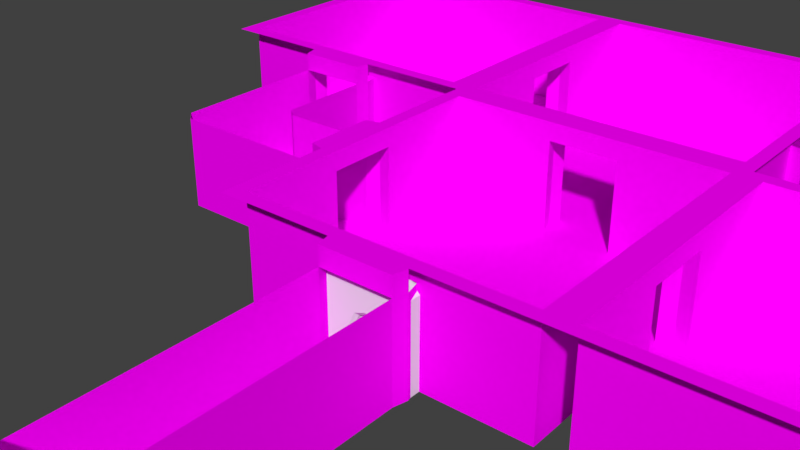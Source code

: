 # Source: room4.blend  (saved by Blender 2.79.0; exported with 4.5.12 LTS)
import bpy
from mathutils import Matrix  # noqa: F401  (used for matrix-valued properties, if any)

bpy.ops.wm.read_factory_settings(use_empty=True)
scene = bpy.context.scene
scene.name = 'Scene'

# ---- collections
col_collection_1 = bpy.data.collections.new('Collection 1'); scene.collection.children.link(col_collection_1)

# ---- images (referenced by path relative to the original .blend; pixels are not part of the script)
import os
ASSET_DIR = os.environ.get("B2B_ASSET_DIR", "")  # directory of the original .blend (textures are referenced by path, not embedded)
HERE = os.path.dirname(os.path.abspath(__file__))  # packed textures are extracted next to this script under _unpacked/

def load_image(name, relpath, width, height, colorspace="sRGB"):
    """Load a texture the original file referenced (path relative to the .blend, or extracted next to this script)."""
    p = next((c for c in (os.path.join(HERE, relpath), os.path.join(ASSET_DIR, relpath)) if relpath and os.path.exists(c)), "")
    if p:
        img = bpy.data.images.load(p, check_existing=True)
        img.name = name
    else:  # same state as the original file: an image datablock whose file is absent (Cycles renders it pink)
        img = bpy.data.images.new(name, width, height)
        img.source = "FILE"
        img.filepath = "//" + (relpath or name)
    img.colorspace_settings.name = colorspace
    return img
img_room = load_image('room', 'room.png', 1024, 1024, 'sRGB')
img_hall_001 = load_image('hall.001', 'hall.png', 1024, 1024, 'sRGB')

# ---- materials (node trees are filled in below, after node groups)
mat_material = bpy.data.materials.new('Material')
mat_material.alpha_threshold = 0.0
mat_material.roughness = 0.5
mat_material_001 = bpy.data.materials.new('Material.001')
mat_material_001.alpha_threshold = 0.0
mat_material_001.roughness = 0.5

# ---- material node trees
mat_material.use_nodes = True; mat_material.node_tree.nodes.clear()
_N = mat_material.node_tree.nodes; _L = mat_material.node_tree.links
n0 = _N.new('ShaderNodeOutputMaterial'); n0.name = 'Material Output'; n0.location = (300, 300)
n1 = _N.new('ShaderNodeBsdfDiffuse'); n1.name = 'Diffuse BSDF'; n1.location = (10, 300)
n2 = _N.new('ShaderNodeTexImage'); n2.name = 'Image Texture'; n2.location = (-180, 300)
n2.width = 140
n2.image = img_room
_L.new(n1.outputs[0], n0.inputs[0])
_L.new(n2.outputs[0], n1.inputs[0])
n0.is_active_output = True
mat_material_001.use_nodes = True; mat_material_001.node_tree.nodes.clear()
_N = mat_material_001.node_tree.nodes; _L = mat_material_001.node_tree.links
n0 = _N.new('ShaderNodeOutputMaterial'); n0.name = 'Material Output'; n0.location = (300, 300)
n1 = _N.new('ShaderNodeBsdfDiffuse'); n1.name = 'Diffuse BSDF'; n1.location = (10, 300)
n2 = _N.new('ShaderNodeTexImage'); n2.name = 'Image Texture'; n2.location = (-180, 300)
n2.width = 140
n2.image = img_hall_001
_L.new(n1.outputs[0], n0.inputs[0])
_L.new(n2.outputs[0], n1.inputs[0])
n0.is_active_output = True

# ---- world
world_world = bpy.data.worlds.new('World'); scene.world = world_world
world_world.color = (0.05088, 0.05088, 0.05088)
world_world.use_sun_shadow = False
world_world.sun_shadow_jitter_overblur = 0.0
world_world.cycles.sampling_method = 'MANUAL'

# ---- meshes
me_cube_011 = bpy.data.meshes.new('Cube.011')
me_cube_011.from_pydata([(-5.0, -5.0, -1.0), (-5.0, -5.0, 3.0), (-5.0, 5.0, -1.0), (-5.0, 5.0, 3.0), (5.0, -5.0, -1.0), (5.0, -5.0, 3.0), (5.0, 5.0, -1.0), (5.0, 5.0, 3.0), (-5.0, -1.25, 3.0), (5.0, -1.25, -1.0), (-5.0, -1.25, -1.0), (5.0, -1.25, 3.0), (-5.0, 1.25, -1.0), (5.0, 1.25, 3.0), (-5.0, 1.25, 3.0), (5.0, 1.25, -1.0), (-1.25, 5.0, 2.327), (-1.25, -5.0, 2.327), (1.25, -5.0, 2.327), (1.25, 5.0, 2.327), (5.0, 1.25, 2.327), (-5.0, 1.25, 2.327), (-5.0, -1.25, 2.327), (5.0, -1.25, 2.327), (1.25, 5.0, -1.0), (1.25, -5.0, 3.0), (1.25, 5.0, 3.0), (1.25, -5.0, -1.0), (5.0, -5.0, 2.327), (5.0, 5.0, 2.327), (1.25, -1.25, -1.0), (1.25, 1.25, -1.0), (-1.25, 5.0, 3.0), (-1.25, -5.0, -1.0), (-5.0, 5.0, 2.327), (-5.0, -5.0, 2.327), (-1.25, -1.25, -1.0), (-1.25, 1.25, -1.0), (-1.25, 5.0, -1.0), (-1.25, -5.0, 3.0), (-5.5, -5.5, 3.0), (-5.5, 5.5, 3.0), (5.5, -5.5, 3.0), (5.5, 5.5, 3.0), (-5.5, -1.375, 3.0), (5.5, -1.375, 3.0), (5.5, 1.375, 3.0), (-5.5, 1.375, 3.0), (-1.375, 5.5, 2.327), (1.375, 5.5, 2.327), (1.375, 5.5, -1.0), (1.375, -5.5, 3.0), (1.375, 5.5, 3.0), (-1.375, 5.5, 3.0), (-1.375, 5.5, -1.0), (-1.375, -5.5, 3.0)], [], [(9, 4, 28, 23), (19, 29, 7, 26), (22, 21, 14, 8), (35, 22, 8, 1), (16, 19, 26, 32), (37, 31, 24, 38), (21, 34, 3, 14), (23, 28, 5, 11), (30, 27, 4, 9), (28, 18, 25, 5), (29, 20, 13, 7), (24, 6, 29, 19), (20, 23, 11, 13), (31, 30, 9, 15), (0, 10, 22, 35), (12, 10, 36, 37), (4, 27, 18, 28), (12, 2, 34, 21), (6, 15, 20, 29), (24, 31, 15, 6), (33, 0, 35, 17), (2, 38, 16, 34), (18, 17, 39, 25), (37, 36, 30, 31), (2, 12, 37, 38), (34, 16, 32, 3), (0, 33, 36, 10), (17, 35, 1, 39), (33, 27, 30, 36), (8, 14, 47, 44), (11, 5, 42, 45), (23, 20, 15, 9), (3, 32, 53, 41), (5, 25, 51, 42), (32, 26, 52, 53), (39, 1, 40, 55), (1, 8, 44, 40), (21, 22, 10, 12), (16, 38, 54, 48), (38, 24, 50, 54), (18, 27, 33, 17), (25, 39, 55, 51), (13, 11, 45, 46), (24, 19, 49, 50), (14, 3, 41, 47), (26, 7, 43, 52), (7, 13, 46, 43)])
_uv = me_cube_011.uv_layers.new(name='UVMap')
_uv.uv.foreach_set('vector', [0.5969, 0.3758, 0.5969, 0.0008825, 0.9296, 0.0008825, 0.9296, 0.3758, 0.9296, 0.6258, 0.9296, 1.001, 0.9968, 1.001, 0.9968, 0.6258, 0.9296, 0.3758, 0.9296, 0.6258, 0.9968, 0.6258, 0.9968, 0.3758, 0.9296, 0.0008825, 0.9296, 0.3758, 0.9968, 0.3758, 0.9968, 0.0008825, 0.9296, 0.3758, 0.9296, 0.6258, 0.9968, 0.6258, 0.9968, 0.3758, 0.1932, 0.8068, 0.3068, 0.8068, 0.3068, 0.9771, 0.1932, 0.9771, 0.9296, 0.6258, 0.9296, 1.001, 0.9968, 1.001, 0.9968, 0.6258, 0.9296, 0.3758, 0.9296, 0.0008825, 0.9968, 0.0008825, 0.9968, 0.3758, 0.3068, 0.6932, 0.3068, 0.5229, 0.4771, 0.5229, 0.4771, 0.6932, 0.9296, 1.001, 0.9296, 0.6258, 0.9968, 0.6258, 0.9968, 1.001, 0.9296, 1.001, 0.9296, 0.6258, 0.9968, 0.6258, 0.9968, 1.001, 0.5969, 0.6258, 0.5969, 1.001, 0.9296, 1.001, 0.9296, 0.6258, 0.9296, 0.6258, 0.9296, 0.3758, 0.9968, 0.3758, 0.9968, 0.6258, 0.3068, 0.8068, 0.3068, 0.6932, 0.4771, 0.6932, 0.4771, 0.8068, 0.5969, 0.0008825, 0.5969, 0.3758, 0.9296, 0.3758, 0.9296, 0.0008825, 0.02292, 0.8068, 0.02292, 0.6932, 0.1932, 0.6932, 0.1932, 0.8068, 0.5969, 1.001, 0.5969, 0.6258, 0.9296, 0.6258, 0.9296, 1.001, 0.5969, 0.6258, 0.5969, 1.001, 0.9296, 1.001, 0.9296, 0.6258, 0.5969, 1.001, 0.5969, 0.6258, 0.9296, 0.6258, 0.9296, 1.001, 0.3068, 0.9771, 0.3068, 0.8068, 0.4771, 0.8068, 0.4771, 0.9771, 0.5969, 0.3758, 0.5969, 0.0008825, 0.9296, 0.0008825, 0.9296, 0.3758, 0.5969, 0.0008826, 0.5969, 0.3758, 0.9296, 0.3758, 0.9296, 0.0008825, 0.9296, 0.6258, 0.9296, 0.3758, 0.9968, 0.3758, 0.9968, 0.6258, 0.1932, 0.8068, 0.1932, 0.6932, 0.3068, 0.6932, 0.3068, 0.8068, 0.02292, 0.9771, 0.02292, 0.8068, 0.1932, 0.8068, 0.1932, 0.9771, 0.9296, 0.0008825, 0.9296, 0.3758, 0.9968, 0.3758, 0.9968, 0.0008825, 0.02292, 0.5229, 0.1932, 0.5229, 0.1932, 0.6932, 0.02292, 0.6932, 0.9296, 0.3758, 0.9296, 0.0008825, 0.9968, 0.0008825, 0.9968, 0.3758, 0.1932, 0.5229, 0.3068, 0.5229, 0.3068, 0.6932, 0.1932, 0.6932, 0.02292, 0.1932, 0.02292, 0.3068, 0.0002148, 0.3124, 0.0002149, 0.1876, 0.4771, 0.1932, 0.4771, 0.02292, 0.4998, 0.0002148, 0.4998, 0.1876, 0.9296, 0.3758, 0.9296, 0.6258, 0.5969, 0.6258, 0.5969, 0.3758, 0.02292, 0.4771, 0.1932, 0.4771, 0.1876, 0.4998, 0.0002149, 0.4998, 0.4771, 0.02292, 0.3068, 0.02292, 0.3124, 0.0002148, 0.4998, 0.0002148, 0.1932, 0.4771, 0.3068, 0.4771, 0.3124, 0.4998, 0.1876, 0.4998, 0.1932, 0.02292, 0.02292, 0.02292, 0.0002149, 0.0002148, 0.1876, 0.0002148, 0.02292, 0.02292, 0.02292, 0.1932, 0.0002149, 0.1876, 0.0002149, 0.0002148, 0.9296, 0.6258, 0.9296, 0.3758, 0.5969, 0.3758, 0.5969, 0.6258, 0.9296, 0.3758, 0.5969, 0.3758, 0.5969, 0.4274, 0.9296, 0.4274, 0.1932, 0.9771, 0.3068, 0.9771, 0.3124, 0.9998, 0.1876, 0.9998, 0.9296, 0.6258, 0.5969, 0.6258, 0.5969, 0.3758, 0.9296, 0.3758, 0.3068, 0.02292, 0.1932, 0.02292, 0.1876, 0.0002148, 0.3124, 0.0002148, 0.4771, 0.3068, 0.4771, 0.1932, 0.4998, 0.1876, 0.4998, 0.3124, 0.5969, 0.6258, 0.9296, 0.6258, 0.9296, 0.5743, 0.5969, 0.5743, 0.02292, 0.3068, 0.02292, 0.4771, 0.0002149, 0.4998, 0.0002148, 0.3124, 0.3068, 0.4771, 0.4771, 0.4771, 0.4998, 0.4998, 0.3124, 0.4998, 0.4771, 0.4771, 0.4771, 0.3068, 0.4998, 0.3124, 0.4998, 0.4998])
me_cube_011.materials.append(mat_material)
me_cube_011.use_remesh_preserve_volume = False
me_cube_011.use_remesh_preserve_attributes = False
me_cube_011.use_mirror_vertex_groups = False
me_cube_011.update()
me_cube_010 = bpy.data.meshes.new('Cube.010')
me_cube_010.from_pydata([(-5.0, -5.0, -1.0), (-5.0, -5.0, 3.0), (-5.0, 5.0, -1.0), (-5.0, 5.0, 3.0), (5.0, -5.0, -1.0), (5.0, -5.0, 3.0), (5.0, 5.0, -1.0), (5.0, 5.0, 3.0), (-5.0, -1.25, 3.0), (5.0, -1.25, -1.0), (-5.0, -1.25, -1.0), (5.0, -1.25, 3.0), (-5.0, 1.25, -1.0), (5.0, 1.25, 3.0), (-5.0, 1.25, 3.0), (5.0, 1.25, -1.0), (-1.25, 5.0, 2.327), (-1.25, -5.0, 2.327), (1.25, -5.0, 2.327), (1.25, 5.0, 2.327), (5.0, 1.25, 2.327), (-5.0, 1.25, 2.327), (-5.0, -1.25, 2.327), (5.0, -1.25, 2.327), (1.25, 5.0, -1.0), (1.25, -5.0, 3.0), (1.25, 5.0, 3.0), (1.25, -5.0, -1.0), (5.0, -5.0, 2.327), (5.0, 5.0, 2.327), (1.25, -1.25, -1.0), (1.25, 1.25, -1.0), (-1.25, 5.0, 3.0), (-1.25, -5.0, -1.0), (-5.0, 5.0, 2.327), (-5.0, -5.0, 2.327), (-1.25, -1.25, -1.0), (-1.25, 1.25, -1.0), (-1.25, 5.0, -1.0), (-1.25, -5.0, 3.0), (-5.5, -5.5, 3.0), (-5.5, 5.5, 3.0), (5.5, -5.5, 3.0), (5.5, 5.5, 3.0), (-5.5, -1.375, 3.0), (5.5, -1.375, -1.0), (5.5, -1.375, 3.0), (5.5, 1.375, 3.0), (-5.5, 1.375, 3.0), (5.5, 1.375, -1.0), (-1.375, -5.5, 2.327), (1.375, -5.5, 2.327), (5.5, 1.375, 2.327), (5.5, -1.375, 2.327), (1.375, -5.5, 3.0), (1.375, 5.5, 3.0), (1.375, -5.5, -1.0), (-1.375, 5.5, 3.0), (-1.375, -5.5, -1.0), (-1.375, -5.5, 3.0)], [], [(9, 4, 28, 23), (19, 29, 7, 26), (22, 21, 14, 8), (35, 22, 8, 1), (16, 19, 26, 32), (37, 31, 24, 38), (21, 34, 3, 14), (23, 28, 5, 11), (30, 27, 4, 9), (28, 18, 25, 5), (29, 20, 13, 7), (24, 6, 29, 19), (20, 23, 11, 13), (31, 30, 9, 15), (0, 10, 22, 35), (12, 10, 36, 37), (4, 27, 18, 28), (12, 2, 34, 21), (6, 15, 20, 29), (24, 31, 15, 6), (33, 0, 35, 17), (2, 38, 16, 34), (18, 17, 39, 25), (37, 36, 30, 31), (2, 12, 37, 38), (34, 16, 32, 3), (0, 33, 36, 10), (17, 35, 1, 39), (33, 27, 30, 36), (8, 14, 48, 44), (15, 9, 45, 49), (11, 5, 42, 46), (3, 32, 57, 41), (5, 25, 54, 42), (32, 26, 55, 57), (27, 33, 58, 56), (39, 1, 40, 59), (1, 8, 44, 40), (16, 38, 24, 19), (33, 17, 50, 58), (21, 22, 10, 12), (9, 23, 53, 45), (18, 27, 56, 51), (25, 39, 59, 54), (13, 11, 46, 47), (14, 3, 41, 48), (20, 15, 49, 52), (26, 7, 43, 55), (7, 13, 47, 43)])
_uv = me_cube_010.uv_layers.new(name='UVMap')
_uv.uv.foreach_set('vector', [0.5969, 0.3758, 0.5969, 0.0008825, 0.9296, 0.0008826, 0.9296, 0.3758, 0.9296, 0.622, 0.9297, 0.9969, 0.997, 0.9969, 0.9969, 0.622, 0.9294, 0.3721, 0.9294, 0.622, 0.9967, 0.622, 0.9967, 0.3721, 0.9294, -0.002879, 0.9294, 0.3721, 0.9967, 0.3721, 0.9967, -0.002879, 0.9295, 0.372, 0.9296, 0.622, 0.9969, 0.622, 0.9968, 0.372, 0.1932, 0.8068, 0.3068, 0.8068, 0.3068, 0.9771, 0.1932, 0.9771, 0.9294, 0.622, 0.9294, 0.997, 0.9967, 0.997, 0.9967, 0.622, 0.9296, 0.3758, 0.9296, 0.0008826, 0.9968, 0.0008826, 0.9968, 0.3758, 0.3068, 0.6932, 0.3068, 0.5229, 0.4771, 0.5229, 0.4771, 0.6932, 0.9296, 1.001, 0.9296, 0.6258, 0.9968, 0.6258, 0.9968, 1.001, 0.9296, 1.001, 0.9296, 0.6258, 0.9968, 0.6258, 0.9968, 1.001, 0.597, 0.6221, 0.5971, 0.997, 0.9297, 0.9969, 0.9296, 0.622, 0.9296, 0.6258, 0.9296, 0.3758, 0.9968, 0.3758, 0.9968, 0.6258, 0.3068, 0.8068, 0.3068, 0.6932, 0.4771, 0.6932, 0.4771, 0.8068, 0.5968, -0.002879, 0.5968, 0.3721, 0.9294, 0.3721, 0.9294, -0.002879, 0.02292, 0.8068, 0.02292, 0.6932, 0.1932, 0.6932, 0.1932, 0.8068, 0.5969, 1.001, 0.5969, 0.6258, 0.9296, 0.6258, 0.9296, 1.001, 0.5968, 0.622, 0.5968, 0.997, 0.9294, 0.997, 0.9294, 0.622, 0.5969, 1.001, 0.5969, 0.6258, 0.9296, 0.6258, 0.9296, 1.001, 0.3068, 0.9771, 0.3068, 0.8068, 0.4771, 0.8068, 0.4771, 0.9771, 0.5969, 0.3758, 0.5969, 0.0008825, 0.9296, 0.0008826, 0.9296, 0.3758, 0.5968, -0.002741, 0.5969, 0.3722, 0.9295, 0.372, 0.9294, -0.002856, 0.9296, 0.6258, 0.9296, 0.3758, 0.9968, 0.3758, 0.9968, 0.6258, 0.1932, 0.8068, 0.1932, 0.6932, 0.3068, 0.6932, 0.3068, 0.8068, 0.02292, 0.9771, 0.02292, 0.8068, 0.1932, 0.8068, 0.1932, 0.9771, 0.9294, -0.002856, 0.9295, 0.372, 0.9968, 0.372, 0.9966, -0.002879, 0.02292, 0.5229, 0.1932, 0.5229, 0.1932, 0.6932, 0.02292, 0.6932, 0.9296, 0.3758, 0.9296, 0.0008826, 0.9968, 0.0008826, 0.9968, 0.3758, 0.1932, 0.5229, 0.3068, 0.5229, 0.3068, 0.6932, 0.1932, 0.6932, 0.02292, 0.1932, 0.02292, 0.3068, 0.0002148, 0.3124, 0.0002149, 0.1876, 0.4771, 0.8068, 0.4771, 0.6932, 0.4998, 0.6876, 0.4998, 0.8124, 0.4771, 0.1932, 0.4771, 0.02292, 0.4998, 0.0002148, 0.4998, 0.1876, 0.02292, 0.4771, 0.1932, 0.4771, 0.1876, 0.4998, 0.0002149, 0.4998, 0.4771, 0.02292, 0.3068, 0.02292, 0.3124, 0.0002148, 0.4998, 0.0002148, 0.1932, 0.4771, 0.3068, 0.4771, 0.3124, 0.4998, 0.1876, 0.4998, 0.3068, 0.5229, 0.1932, 0.5229, 0.1876, 0.5002, 0.3124, 0.5002, 0.1932, 0.02292, 0.02292, 0.02292, 0.0002149, 0.0002148, 0.1876, 0.0002148, 0.02292, 0.02292, 0.02292, 0.1932, 0.0002149, 0.1876, 0.0002149, 0.0002148, 0.9295, 0.372, 0.5969, 0.3722, 0.597, 0.6221, 0.9296, 0.622, 0.5969, 0.3758, 0.9296, 0.3758, 0.9296, 0.4274, 0.5969, 0.4274, 0.9294, 0.622, 0.9294, 0.3721, 0.5968, 0.3721, 0.5968, 0.622, 0.5969, 0.3758, 0.9296, 0.3758, 0.9296, 0.4274, 0.5969, 0.4274, 0.9296, 0.6258, 0.5969, 0.6258, 0.5969, 0.5743, 0.9296, 0.5743, 0.3068, 0.02292, 0.1932, 0.02292, 0.1876, 0.0002148, 0.3124, 0.0002148, 0.4771, 0.3068, 0.4771, 0.1932, 0.4998, 0.1876, 0.4998, 0.3124, 0.02292, 0.3068, 0.02292, 0.4771, 0.0002149, 0.4998, 0.0002148, 0.3124, 0.9296, 0.6258, 0.5969, 0.6258, 0.5969, 0.5743, 0.9296, 0.5743, 0.3068, 0.4771, 0.4771, 0.4771, 0.4998, 0.4998, 0.3124, 0.4998, 0.4771, 0.4771, 0.4771, 0.3068, 0.4998, 0.3124, 0.4998, 0.4998])
me_cube_010.materials.append(mat_material)
me_cube_010.use_remesh_preserve_volume = False
me_cube_010.use_remesh_preserve_attributes = False
me_cube_010.use_mirror_vertex_groups = False
me_cube_010.update()
me_cube_009 = bpy.data.meshes.new('Cube.009')
me_cube_009.from_pydata([(-5.0, -5.0, -1.0), (-5.0, -5.0, 3.0), (-5.0, 5.0, -1.0), (-5.0, 5.0, 3.0), (5.0, -5.0, -1.0), (5.0, -5.0, 3.0), (5.0, 5.0, -1.0), (5.0, 5.0, 3.0), (-5.0, -1.25, 3.0), (5.0, -1.25, -1.0), (-5.0, -1.25, -1.0), (5.0, -1.25, 3.0), (-5.0, 1.25, -1.0), (5.0, 1.25, 3.0), (-5.0, 1.25, 3.0), (5.0, 1.25, -1.0), (-1.25, 5.0, 2.327), (-1.25, -5.0, 2.327), (1.25, -5.0, 2.327), (1.25, 5.0, 2.327), (5.0, 1.25, 2.327), (-5.0, 1.25, 2.327), (-5.0, -1.25, 2.327), (5.0, -1.25, 2.327), (1.25, 5.0, -1.0), (1.25, -5.0, 3.0), (1.25, 5.0, 3.0), (1.25, -5.0, -1.0), (5.0, -5.0, 2.327), (5.0, 5.0, 2.327), (1.25, -1.25, -1.0), (1.25, 1.25, -1.0), (-1.25, 5.0, 3.0), (-1.25, -5.0, -1.0), (-5.0, 5.0, 2.327), (-5.0, -5.0, 2.327), (-1.25, -1.25, -1.0), (-1.25, 1.25, -1.0), (-1.25, 5.0, -1.0), (-1.25, -5.0, 3.0), (-5.5, -5.5, 3.0), (-5.5, 5.5, 3.0), (5.5, -5.5, 3.0), (5.5, 5.5, 3.0), (-5.5, -1.375, 3.0), (5.5, -1.375, -1.0), (-5.5, -1.375, -1.0), (5.5, -1.375, 3.0), (-5.5, 1.375, -1.0), (5.5, 1.375, 3.0), (-5.5, 1.375, 3.0), (5.5, 1.375, -1.0), (5.5, 1.375, 2.327), (-5.5, 1.375, 2.327), (-5.5, -1.375, 2.327), (5.5, -1.375, 2.327), (1.375, -5.5, 3.0), (1.375, 5.5, 3.0), (-1.375, 5.5, 3.0), (-1.375, -5.5, 3.0)], [], [(9, 4, 28, 23), (19, 29, 7, 26), (22, 21, 14, 8), (35, 22, 8, 1), (16, 19, 26, 32), (37, 31, 24, 38), (21, 34, 3, 14), (23, 28, 5, 11), (30, 27, 4, 9), (28, 18, 25, 5), (29, 20, 13, 7), (24, 6, 29, 19), (20, 23, 11, 13), (31, 30, 9, 15), (0, 10, 22, 35), (12, 10, 36, 37), (4, 27, 18, 28), (12, 2, 34, 21), (6, 15, 20, 29), (24, 31, 15, 6), (33, 0, 35, 17), (2, 38, 16, 34), (18, 17, 39, 25), (37, 36, 30, 31), (2, 12, 37, 38), (34, 16, 32, 3), (0, 33, 36, 10), (17, 35, 1, 39), (33, 27, 30, 36), (8, 14, 50, 44), (15, 9, 45, 51), (11, 5, 42, 47), (12, 21, 53, 48), (3, 32, 58, 41), (5, 25, 56, 42), (32, 26, 57, 58), (39, 1, 40, 59), (1, 8, 44, 40), (22, 10, 46, 54), (18, 27, 33, 17), (10, 12, 48, 46), (9, 23, 55, 45), (25, 39, 59, 56), (13, 11, 47, 49), (16, 38, 24, 19), (14, 3, 41, 50), (20, 15, 51, 52), (26, 7, 43, 57), (7, 13, 49, 43)])
_uv = me_cube_009.uv_layers.new(name='UVMap')
_uv.uv.foreach_set('vector', [0.5969, 0.3758, 0.5969, 0.0008825, 0.9296, 0.0008826, 0.9296, 0.3758, 0.9296, 0.6259, 0.9297, 1.001, 0.997, 1.001, 0.9969, 0.6259, 0.9296, 0.3758, 0.9296, 0.6258, 0.9968, 0.6258, 0.9968, 0.3758, 0.9296, 0.0008826, 0.9296, 0.3758, 0.9968, 0.3758, 0.9968, 0.0008826, 0.9295, 0.376, 0.9296, 0.6259, 0.9969, 0.6259, 0.9968, 0.3759, 0.1932, 0.8068, 0.3068, 0.8068, 0.3068, 0.9771, 0.1932, 0.9771, 0.9296, 0.6258, 0.9296, 1.001, 0.9968, 1.001, 0.9968, 0.6258, 0.9296, 0.3758, 0.9296, 0.0008826, 0.9968, 0.0008826, 0.9968, 0.3758, 0.3068, 0.6932, 0.3068, 0.5229, 0.4771, 0.5229, 0.4771, 0.6932, 0.9297, 1.001, 0.9297, 0.6259, 0.997, 0.6259, 0.997, 1.001, 0.9296, 1.001, 0.9296, 0.6258, 0.9968, 0.6258, 0.9968, 1.001, 0.597, 0.626, 0.5971, 1.001, 0.9297, 1.001, 0.9296, 0.6259, 0.9296, 0.6258, 0.9296, 0.3758, 0.9968, 0.3758, 0.9968, 0.6258, 0.3068, 0.8068, 0.3068, 0.6932, 0.4771, 0.6932, 0.4771, 0.8068, 0.5969, 0.0008825, 0.5969, 0.3758, 0.9296, 0.3758, 0.9296, 0.0008826, 0.02292, 0.8068, 0.02292, 0.6932, 0.1932, 0.6932, 0.1932, 0.8068, 0.597, 1.001, 0.597, 0.6259, 0.9297, 0.6259, 0.9297, 1.001, 0.5969, 0.6258, 0.5969, 1.001, 0.9296, 1.001, 0.9296, 0.6258, 0.5969, 1.001, 0.5969, 0.6258, 0.9296, 0.6258, 0.9296, 1.001, 0.3068, 0.9771, 0.3068, 0.8068, 0.4771, 0.8068, 0.4771, 0.9771, 0.597, 0.376, 0.597, 0.001027, 0.9297, 0.001027, 0.9297, 0.376, 0.5968, 0.001166, 0.5969, 0.3761, 0.9295, 0.376, 0.9294, 0.001051, 0.9297, 0.6259, 0.9297, 0.376, 0.997, 0.376, 0.997, 0.6259, 0.1932, 0.8068, 0.1932, 0.6932, 0.3068, 0.6932, 0.3068, 0.8068, 0.02292, 0.9771, 0.02292, 0.8068, 0.1932, 0.8068, 0.1932, 0.9771, 0.9294, 0.001051, 0.9295, 0.376, 0.9968, 0.3759, 0.9966, 0.001027, 0.02292, 0.5229, 0.1932, 0.5229, 0.1932, 0.6932, 0.02292, 0.6932, 0.9297, 0.376, 0.9297, 0.001027, 0.997, 0.001027, 0.997, 0.376, 0.1932, 0.5229, 0.3068, 0.5229, 0.3068, 0.6932, 0.1932, 0.6932, 0.02292, 0.1932, 0.02292, 0.3068, 0.0002148, 0.3124, 0.0002149, 0.1876, 0.4771, 0.8068, 0.4771, 0.6932, 0.4998, 0.6876, 0.4998, 0.8124, 0.4771, 0.1932, 0.4771, 0.02292, 0.4998, 0.0002148, 0.4998, 0.1876, 0.5969, 0.6258, 0.9296, 0.6258, 0.9296, 0.5743, 0.5969, 0.5743, 0.02292, 0.4771, 0.1932, 0.4771, 0.1876, 0.4998, 0.0002149, 0.4998, 0.4771, 0.02292, 0.3068, 0.02292, 0.3124, 0.0002148, 0.4998, 0.0002148, 0.1932, 0.4771, 0.3068, 0.4771, 0.3124, 0.4998, 0.1876, 0.4998, 0.1932, 0.02292, 0.02292, 0.02292, 0.0002149, 0.0002148, 0.1876, 0.0002148, 0.02292, 0.02292, 0.02292, 0.1932, 0.0002149, 0.1876, 0.0002149, 0.0002148, 0.9296, 0.3758, 0.5969, 0.3758, 0.5969, 0.4274, 0.9296, 0.4274, 0.9297, 0.6259, 0.597, 0.6259, 0.597, 0.376, 0.9297, 0.376, 0.02292, 0.6932, 0.02292, 0.8068, 0.0002148, 0.8124, 0.0002148, 0.6876, 0.5969, 0.3758, 0.9296, 0.3758, 0.9296, 0.4274, 0.5969, 0.4274, 0.3068, 0.02292, 0.1932, 0.02292, 0.1876, 0.0002148, 0.3124, 0.0002148, 0.4771, 0.3068, 0.4771, 0.1932, 0.4998, 0.1876, 0.4998, 0.3124, 0.9295, 0.376, 0.5969, 0.3761, 0.597, 0.626, 0.9296, 0.6259, 0.02292, 0.3068, 0.02292, 0.4771, 0.0002149, 0.4998, 0.0002148, 0.3124, 0.9296, 0.6258, 0.5969, 0.6258, 0.5969, 0.5743, 0.9296, 0.5743, 0.3068, 0.4771, 0.4771, 0.4771, 0.4998, 0.4998, 0.3124, 0.4998, 0.4771, 0.4771, 0.4771, 0.3068, 0.4998, 0.3124, 0.4998, 0.4998])
me_cube_009.materials.append(mat_material)
me_cube_009.use_remesh_preserve_volume = False
me_cube_009.use_remesh_preserve_attributes = False
me_cube_009.use_mirror_vertex_groups = False
me_cube_009.update()
me_cube_004 = bpy.data.meshes.new('Cube.004')
me_cube_004.from_pydata([(-5.0, -5.0, -1.0), (-5.0, -5.0, 3.0), (-5.0, 5.0, -1.0), (-5.0, 5.0, 3.0), (5.0, -5.0, -1.0), (5.0, -5.0, 3.0), (5.0, 5.0, -1.0), (5.0, 5.0, 3.0), (-5.0, -1.25, 3.0), (5.0, -1.25, -1.0), (-5.0, -1.25, -1.0), (5.0, -1.25, 3.0), (-5.0, 1.25, -1.0), (5.0, 1.25, 3.0), (-5.0, 1.25, 3.0), (5.0, 1.25, -1.0), (-1.25, 5.0, 2.327), (-1.25, -5.0, 2.327), (1.25, -5.0, 2.327), (1.25, 5.0, 2.327), (5.0, 1.25, 2.327), (-5.0, 1.25, 2.327), (-5.0, -1.25, 2.327), (5.0, -1.25, 2.327), (1.25, 5.0, -1.0), (1.25, -5.0, 3.0), (1.25, 5.0, 3.0), (1.25, -5.0, -1.0), (5.0, -5.0, 2.327), (5.0, 5.0, 2.327), (1.25, -1.25, -1.0), (1.25, 1.25, -1.0), (-1.25, 5.0, 3.0), (-1.25, -5.0, -1.0), (-5.0, 5.0, 2.327), (-5.0, -5.0, 2.327), (-1.25, -1.25, -1.0), (-1.25, 1.25, -1.0), (-1.25, 5.0, -1.0), (-1.25, -5.0, 3.0), (-5.5, -5.5, 3.0), (-5.5, 5.5, 3.0), (5.5, -5.5, 3.0), (5.5, 5.5, 3.0), (-5.5, -1.375, 3.0), (5.5, -1.375, -1.0), (-5.5, -1.375, -1.0), (5.5, -1.375, 3.0), (-5.5, 1.375, -1.0), (5.5, 1.375, 3.0), (-5.5, 1.375, 3.0), (5.5, 1.375, -1.0), (-1.375, -5.5, 2.327), (1.375, -5.5, 2.327), (5.5, 1.375, 2.327), (-5.5, 1.375, 2.327), (-5.5, -1.375, 2.327), (5.5, -1.375, 2.327), (1.375, -5.5, 3.0), (1.375, 5.5, 3.0), (1.375, -5.5, -1.0), (-1.375, 5.5, 3.0), (-1.375, -5.5, -1.0), (-1.375, -5.5, 3.0)], [], [(9, 4, 28, 23), (19, 29, 7, 26), (22, 21, 14, 8), (35, 22, 8, 1), (16, 19, 26, 32), (37, 31, 24, 38), (21, 34, 3, 14), (23, 28, 5, 11), (30, 27, 4, 9), (28, 18, 25, 5), (29, 20, 13, 7), (24, 6, 29, 19), (20, 23, 11, 13), (31, 30, 9, 15), (0, 10, 22, 35), (12, 10, 36, 37), (4, 27, 18, 28), (12, 2, 34, 21), (6, 15, 20, 29), (24, 31, 15, 6), (33, 0, 35, 17), (2, 38, 16, 34), (18, 17, 39, 25), (37, 36, 30, 31), (2, 12, 37, 38), (34, 16, 32, 3), (0, 33, 36, 10), (17, 35, 1, 39), (33, 27, 30, 36), (8, 14, 50, 44), (15, 9, 45, 51), (11, 5, 42, 47), (12, 21, 55, 48), (3, 32, 61, 41), (5, 25, 58, 42), (32, 26, 59, 61), (27, 33, 62, 60), (39, 1, 40, 63), (1, 8, 44, 40), (22, 10, 46, 56), (33, 17, 52, 62), (10, 12, 48, 46), (9, 23, 57, 45), (18, 27, 60, 53), (25, 39, 63, 58), (13, 11, 47, 49), (16, 38, 24, 19), (14, 3, 41, 50), (20, 15, 51, 54), (26, 7, 43, 59), (7, 13, 49, 43)])
_uv = me_cube_004.uv_layers.new(name='UVMap')
_uv.uv.foreach_set('vector', [0.5969, 0.3758, 0.5969, 0.0008825, 0.9296, 0.0008826, 0.9296, 0.3758, 0.9296, 0.376, 0.9297, 0.001142, 0.997, 0.001166, 0.9969, 0.3761, 0.9296, 0.3758, 0.9296, 0.6258, 0.9968, 0.6258, 0.9968, 0.3758, 0.9296, 0.0008826, 0.9296, 0.3758, 0.9968, 0.3758, 0.9968, 0.0008826, 0.9295, 0.626, 0.9296, 0.376, 0.9969, 0.3761, 0.9968, 0.626, 0.1932, 0.8068, 0.3068, 0.8068, 0.3068, 0.9771, 0.1932, 0.9771, 0.9296, 0.6258, 0.9296, 1.001, 0.9968, 1.001, 0.9968, 0.6258, 0.9296, 0.3758, 0.9296, 0.0008826, 0.9968, 0.0008826, 0.9968, 0.3758, 0.3068, 0.6932, 0.3068, 0.5229, 0.4771, 0.5229, 0.4771, 0.6932, 0.9296, 1.001, 0.9296, 0.6258, 0.9968, 0.6258, 0.9968, 1.001, 0.9296, 1.001, 0.9296, 0.6258, 0.9968, 0.6258, 0.9968, 1.001, 0.597, 0.3759, 0.5971, 0.001027, 0.9297, 0.001142, 0.9296, 0.376, 0.9296, 0.6258, 0.9296, 0.3758, 0.9968, 0.3758, 0.9968, 0.6258, 0.3068, 0.8068, 0.3068, 0.6932, 0.4771, 0.6932, 0.4771, 0.8068, 0.5969, 0.0008825, 0.5969, 0.3758, 0.9296, 0.3758, 0.9296, 0.0008826, 0.02292, 0.8068, 0.02292, 0.6932, 0.1932, 0.6932, 0.1932, 0.8068, 0.5969, 1.001, 0.5969, 0.6258, 0.9296, 0.6258, 0.9296, 1.001, 0.5969, 0.6258, 0.5969, 1.001, 0.9296, 1.001, 0.9296, 0.6258, 0.5969, 1.001, 0.5969, 0.6258, 0.9296, 0.6258, 0.9296, 1.001, 0.3068, 0.9771, 0.3068, 0.8068, 0.4771, 0.8068, 0.4771, 0.9771, 0.5969, 0.3758, 0.5969, 0.0008825, 0.9296, 0.0008826, 0.9296, 0.3758, 0.5968, 1.001, 0.5969, 0.6259, 0.9295, 0.626, 0.9294, 1.001, 0.9296, 0.6258, 0.9296, 0.3758, 0.9968, 0.3758, 0.9968, 0.6258, 0.1932, 0.8068, 0.1932, 0.6932, 0.3068, 0.6932, 0.3068, 0.8068, 0.02292, 0.9771, 0.02292, 0.8068, 0.1932, 0.8068, 0.1932, 0.9771, 0.9294, 1.001, 0.9295, 0.626, 0.9968, 0.626, 0.9966, 1.001, 0.02292, 0.5229, 0.1932, 0.5229, 0.1932, 0.6932, 0.02292, 0.6932, 0.9296, 0.3758, 0.9296, 0.0008826, 0.9968, 0.0008826, 0.9968, 0.3758, 0.1932, 0.5229, 0.3068, 0.5229, 0.3068, 0.6932, 0.1932, 0.6932, 0.02292, 0.1932, 0.02292, 0.3068, 0.0002148, 0.3124, 0.0002149, 0.1876, 0.4771, 0.8068, 0.4771, 0.6932, 0.4998, 0.6876, 0.4998, 0.8124, 0.4771, 0.1932, 0.4771, 0.02292, 0.4998, 0.0002148, 0.4998, 0.1876, 0.5969, 0.6258, 0.9296, 0.6258, 0.9296, 0.5743, 0.5969, 0.5743, 0.02292, 0.4771, 0.1932, 0.4771, 0.1876, 0.4998, 0.0002149, 0.4998, 0.4771, 0.02292, 0.3068, 0.02292, 0.3124, 0.0002148, 0.4998, 0.0002148, 0.1932, 0.4771, 0.3068, 0.4771, 0.3124, 0.4998, 0.1876, 0.4998, 0.3068, 0.5229, 0.1932, 0.5229, 0.1876, 0.5002, 0.3124, 0.5002, 0.1932, 0.02292, 0.02292, 0.02292, 0.0002149, 0.0002148, 0.1876, 0.0002148, 0.02292, 0.02292, 0.02292, 0.1932, 0.0002149, 0.1876, 0.0002149, 0.0002148, 0.9296, 0.3758, 0.5969, 0.3758, 0.5969, 0.4274, 0.9296, 0.4274, 0.5969, 0.3758, 0.9296, 0.3758, 0.9296, 0.4274, 0.5969, 0.4274, 0.02292, 0.6932, 0.02292, 0.8068, 0.0002148, 0.8124, 0.0002148, 0.6876, 0.5969, 0.3758, 0.9296, 0.3758, 0.9296, 0.4274, 0.5969, 0.4274, 0.9296, 0.6258, 0.5969, 0.6258, 0.5969, 0.5743, 0.9296, 0.5743, 0.3068, 0.02292, 0.1932, 0.02292, 0.1876, 0.0002148, 0.3124, 0.0002148, 0.4771, 0.3068, 0.4771, 0.1932, 0.4998, 0.1876, 0.4998, 0.3124, 0.9295, 0.626, 0.5969, 0.6259, 0.597, 0.3759, 0.9296, 0.376, 0.02292, 0.3068, 0.02292, 0.4771, 0.0002149, 0.4998, 0.0002148, 0.3124, 0.9296, 0.6258, 0.5969, 0.6258, 0.5969, 0.5743, 0.9296, 0.5743, 0.3068, 0.4771, 0.4771, 0.4771, 0.4998, 0.4998, 0.3124, 0.4998, 0.4771, 0.4771, 0.4771, 0.3068, 0.4998, 0.3124, 0.4998, 0.4998])
me_cube_004.materials.append(mat_material)
me_cube_004.use_remesh_preserve_volume = False
me_cube_004.use_remesh_preserve_attributes = False
me_cube_004.use_mirror_vertex_groups = False
me_cube_004.update()
me_cube = bpy.data.meshes.new('Cube')
me_cube.from_pydata([(1.34, 0.0, -0.002297), (1.34, -0.3726, -0.002297), (1.34, -0.3726, 1.662), (0.3094, -0.1156, 1.997), (0.3094, -0.1156, 1.327), (0.4592, -0.1156, 1.662), (0.3812, -0.3726, 2.089), (0.3094, -0.2647, 1.997), (0.3094, -0.2647, 1.327), (0.3812, -0.3726, 1.235), (0.5723, -0.3726, 1.662), (0.4592, -0.2647, 1.662), (1.015, 0.0, 3.326), (1.34, 0.0, 3.001), (1.34, -0.3726, 3.001), (1.015, -0.3726, 3.326), (1.141, -0.3726, 3.069), (-1.34, 0.0, -0.002297), (-1.34, -0.3726, -0.002297), (-7.286e-08, -0.3726, -0.002297), (-1.34, -0.3726, 1.662), (-7.286e-08, -0.3726, 3.326), (-0.3094, -0.1156, 1.997), (-0.3094, -0.1156, 1.327), (-0.4592, -0.1156, 1.662), (-1.257e-07, -0.1156, 1.213), (-1.257e-07, -0.1156, 2.111), (-7.286e-08, 0.0, 3.326), (-0.3812, -0.3726, 2.089), (-0.3094, -0.2647, 1.997), (-0.3094, -0.2647, 1.327), (-0.3812, -0.3726, 1.235), (-0.5723, -0.3726, 1.662), (-0.4592, -0.2647, 1.662), (-7.286e-08, -0.3726, 1.093), (-7.286e-08, -0.2647, 1.213), (-7.286e-08, -0.2647, 2.111), (-7.286e-08, -0.3726, 2.231), (-1.015, 0.0, 3.326), (-1.34, 0.0, 3.001), (-1.34, -0.3726, 3.001), (-1.015, -0.3726, 3.326), (-1.141, -0.3726, 3.069)], [], [(27, 21, 15, 12), (8, 11, 5, 4), (35, 8, 4, 25), (1, 2, 10, 9), (7, 36, 26, 3), (10, 2, 14, 16, 6), (11, 7, 3, 5), (34, 19, 1, 9), (25, 4, 3, 26), (5, 3, 4), (11, 8, 9, 10), (34, 9, 8, 35), (7, 11, 10, 6), (6, 37, 36, 7), (16, 15, 21, 37, 6), (14, 15, 16), (12, 15, 14, 13), (0, 13, 14, 2, 1), (27, 38, 41, 21), (30, 23, 24, 33), (35, 25, 23, 30), (18, 31, 32, 20), (29, 22, 26, 36), (32, 28, 42, 40, 20), (33, 24, 22, 29), (34, 31, 18, 19), (25, 26, 22, 23), (24, 23, 22), (33, 32, 31, 30), (34, 35, 30, 31), (29, 28, 32, 33), (28, 29, 36, 37), (42, 28, 37, 21, 41), (40, 42, 41), (38, 39, 40, 41), (17, 18, 20, 40, 39)])
_uv = me_cube.uv_layers.new(name='UVMap')
_uv.uv.foreach_set('vector', [0.995, 0.5, 0.9534, 0.5, 0.9534, 0.3867, 0.995, 0.3867, 0.8516, 0.573, 0.8308, 0.6857, 0.7892, 0.6682, 0.8102, 0.5703, 0.8398, 0.4813, 0.8516, 0.573, 0.8102, 0.5703, 0.8035, 0.4852, 0.6582, 0.0001786, 0.6582, 0.4089, 0.4697, 0.4089, 0.4228, 0.304, 0.766, 0.7897, 0.6776, 0.8664, 0.6495, 0.824, 0.7304, 0.7576, 0.4697, 0.4089, 0.6582, 0.4089, 0.6582, 0.7378, 0.6093, 0.7546, 0.4228, 0.5138, 0.8308, 0.6857, 0.766, 0.7897, 0.7304, 0.7576, 0.7892, 0.6682, 0.3292, 0.2692, 0.3292, 0.0001787, 0.6582, 0.0001786, 0.4228, 0.304, 0.3304, 0.2924, 0.409, 0.3213, 0.4093, 0.4912, 0.3308, 0.5204, 0.4472, 0.4062, 0.4093, 0.4912, 0.409, 0.3213, 0.8308, 0.6857, 0.8516, 0.573, 0.8968, 0.5724, 0.8712, 0.7012, 0.8798, 0.4636, 0.8968, 0.5724, 0.8516, 0.573, 0.8398, 0.4813, 0.766, 0.7897, 0.8308, 0.6857, 0.8712, 0.7012, 0.8032, 0.8226, 0.8032, 0.8226, 0.7075, 0.9114, 0.6776, 0.8664, 0.766, 0.7897, 0.6093, 0.7546, 0.5784, 0.8177, 0.3292, 0.8177, 0.3292, 0.5486, 0.4228, 0.5138, 0.6582, 0.7378, 0.5784, 0.8177, 0.6093, 0.7546, 0.995, 0.3867, 0.9534, 0.3867, 0.9534, 0.3354, 0.995, 0.3354, 0.995, 2.04e-05, 0.995, 0.3354, 0.9534, 0.3354, 0.9534, 0.1859, 0.9534, 2.04e-05, 0.995, 0.5, 0.995, 0.6133, 0.9534, 0.6133, 0.9534, 0.5, 0.3397, 0.9127, 0.3533, 0.8734, 0.4517, 0.8922, 0.4516, 0.9373, 0.2598, 0.8662, 0.2774, 0.8342, 0.3533, 0.8734, 0.3397, 0.9127, 0.0001786, 0.0001787, 0.2356, 0.304, 0.1886, 0.4089, 0.0001788, 0.4089, 0.5726, 0.918, 0.5568, 0.8727, 0.6495, 0.824, 0.6776, 0.8664, 0.1886, 0.4089, 0.2356, 0.5138, 0.04907, 0.7546, 0.0001792, 0.7378, 0.0001788, 0.4089, 0.4516, 0.9373, 0.4517, 0.8922, 0.5568, 0.8727, 0.5726, 0.918, 0.3292, 0.2692, 0.2356, 0.304, 0.0001786, 0.0001787, 0.3292, 0.0001787, 0.3304, 0.2924, 0.3308, 0.5204, 0.2521, 0.4915, 0.2518, 0.3215, 0.2139, 0.4066, 0.2518, 0.3215, 0.2521, 0.4915, 0.4516, 0.9373, 0.4502, 0.9805, 0.3216, 0.954, 0.3397, 0.9127, 0.228, 0.8961, 0.2598, 0.8662, 0.3397, 0.9127, 0.3216, 0.954, 0.5726, 0.918, 0.5885, 0.965, 0.4502, 0.9805, 0.4516, 0.9373, 0.5885, 0.965, 0.5726, 0.918, 0.6776, 0.8664, 0.7075, 0.9114, 0.04907, 0.7546, 0.2356, 0.5138, 0.3292, 0.5486, 0.3292, 0.8177, 0.08001, 0.8177, 0.0001792, 0.7378, 0.04907, 0.7546, 0.08001, 0.8177, 0.995, 0.6133, 0.995, 0.6646, 0.9534, 0.6646, 0.9534, 0.6133, 0.995, 1.0, 0.9534, 1.0, 0.9534, 0.8141, 0.9534, 0.6646, 0.995, 0.6646])
me_cube.use_remesh_preserve_volume = False
me_cube.use_remesh_preserve_attributes = False
me_cube.use_mirror_vertex_groups = False
me_cube.update()
me_cube_003 = bpy.data.meshes.new('Cube.003')
me_cube_003.from_pydata([(-1.25, 5.0, 2.327), (-1.25, -5.0, 2.327), (1.25, -5.0, 2.327), (1.25, 5.0, 2.327), (1.25, -5.0, 3.0), (1.25, 5.0, 3.0), (-1.25, 5.0, 3.0), (-1.25, -5.0, 3.0), (1.375, -5.5, 3.0), (1.375, 5.5, 3.0), (-1.375, 5.5, 3.0), (-1.375, -5.5, 3.0), (1.25, 5.0, -1.0), (1.25, -5.0, -1.0), (-1.25, -5.0, -1.0), (-1.25, 5.0, -1.0), (-1.375, 5.5, 2.327), (-1.375, -5.5, 2.327), (1.375, -5.5, 2.327), (1.375, 5.5, 2.327), (1.375, 5.5, -1.0), (1.375, -5.5, -1.0), (-1.375, -5.5, -1.0), (-1.375, 5.5, -1.0)], [], [(0, 3, 5, 6), (2, 1, 7, 4), (6, 5, 9, 10), (4, 7, 11, 8), (13, 14, 22, 21), (0, 15, 23, 16), (14, 1, 17, 22), (15, 12, 20, 23), (2, 13, 21, 18), (12, 3, 19, 20), (12, 13, 2, 3), (15, 14, 13, 12), (0, 1, 14, 15), (7, 1, 17, 11), (18, 2, 4, 8), (3, 19, 9, 5), (16, 0, 6, 10)])
me_cube_003.polygons.foreach_set('material_index', [1, 1, 1, 1, 1, 1, 1, 1, 1, 1, 1, 1, 1, 1, 1, 1, 1])
_uv = me_cube_003.uv_layers.new(name='UVMap')
_uv.uv.foreach_set('vector', [0.3811, 0.0283, 0.6189, 0.0283, 0.6192, 0.04557, 0.3808, 0.04557, 0.3811, 0.02831, 0.6189, 0.02843, 0.6192, 0.04569, 0.3808, 0.04558, 0.3808, 0.04557, 0.6192, 0.04557, 0.6192, 0.0946, 0.3808, 0.0946, 0.3808, 0.04558, 0.6192, 0.04569, 0.6192, 0.09472, 0.3808, 0.09461, 0.04554, 0.4668, 0.04554, 0.694, 9.121e-05, 0.7054, 9.138e-05, 0.4554, 0.3168, 0.04553, 0.0003179, 0.04533, 0.0002868, 0.09436, 0.3168, 0.09456, 0.9997, 0.04564, 0.6832, 0.04569, 0.6832, 0.09471, 0.9997, 0.09467, 0.9545, 0.694, 0.9545, 0.4668, 0.9999, 0.4554, 0.9999, 0.7054, 0.3168, 0.04551, 0.0003231, 0.04515, 0.0002681, 0.09418, 0.3168, 0.09454, 0.9997, 0.04533, 0.6832, 0.04553, 0.6832, 0.09456, 0.9997, 0.09436, 0.9545, 0.4668, 0.04554, 0.4668, 0.04554, 0.1644, 0.9545, 0.1644, 0.9545, 0.694, 0.04554, 0.694, 0.04554, 0.4668, 0.9545, 0.4668, 0.9545, 0.9964, 0.04554, 0.9964, 0.04554, 0.694, 0.9545, 0.694, 0.6192, 0.04569, 0.6832, 0.04569, 0.6832, 0.09471, 0.6192, 0.09472, 0.3168, 0.09454, 0.3168, 0.04551, 0.3808, 0.04558, 0.3808, 0.09461, 0.6832, 0.04553, 0.6832, 0.09456, 0.6192, 0.0946, 0.6192, 0.04557, 0.3168, 0.09456, 0.3168, 0.04553, 0.3808, 0.04557, 0.3808, 0.0946])
me_cube_003.materials.append(mat_material)
me_cube_003.materials.append(mat_material_001)
me_cube_003.use_remesh_preserve_volume = False
me_cube_003.use_remesh_preserve_attributes = False
me_cube_003.use_mirror_vertex_groups = False
me_cube_003.update()
me_cube_002 = bpy.data.meshes.new('Cube.002')
me_cube_002.from_pydata([(-5.0, -5.0, -1.0), (-5.0, -5.0, 3.0), (-5.0, 5.0, -1.0), (-5.0, 5.0, 3.0), (5.0, -5.0, -1.0), (5.0, -5.0, 3.0), (5.0, 5.0, -1.0), (5.0, 5.0, 3.0), (-5.0, -1.25, 3.0), (5.0, -1.25, -1.0), (-5.0, -1.25, -1.0), (5.0, -1.25, 3.0), (-5.0, 1.25, -1.0), (5.0, 1.25, 3.0), (-5.0, 1.25, 3.0), (5.0, 1.25, -1.0), (-1.25, 5.0, 2.327), (-1.25, -5.0, 2.327), (1.25, -5.0, 2.327), (1.25, 5.0, 2.327), (5.0, 1.25, 2.327), (-5.0, 1.25, 2.327), (-5.0, -1.25, 2.327), (5.0, -1.25, 2.327), (1.25, 5.0, -1.0), (1.25, -5.0, 3.0), (1.25, 5.0, 3.0), (1.25, -5.0, -1.0), (5.0, -5.0, 2.327), (5.0, 5.0, 2.327), (1.25, -1.25, -1.0), (1.25, 1.25, -1.0), (-1.25, 5.0, 3.0), (-1.25, -5.0, -1.0), (-5.0, 5.0, 2.327), (-5.0, -5.0, 2.327), (-1.25, -1.25, -1.0), (-1.25, 1.25, -1.0), (-1.25, 5.0, -1.0), (-1.25, -5.0, 3.0), (-5.5, -5.5, 3.0), (-5.5, 5.5, 3.0), (5.5, -5.5, 3.0), (5.5, 5.5, 3.0), (-5.5, -1.375, 3.0), (5.5, -1.375, -1.0), (-5.5, -1.375, -1.0), (5.5, -1.375, 3.0), (-5.5, 1.375, -1.0), (5.5, 1.375, 3.0), (-5.5, 1.375, 3.0), (5.5, 1.375, -1.0), (-1.375, 5.5, 2.327), (-1.375, -5.5, 2.327), (1.375, -5.5, 2.327), (1.375, 5.5, 2.327), (5.5, 1.375, 2.327), (-5.5, 1.375, 2.327), (-5.5, -1.375, 2.327), (5.5, -1.375, 2.327), (1.375, 5.5, -1.0), (1.375, -5.5, 3.0), (1.375, 5.5, 3.0), (1.375, -5.5, -1.0), (-1.375, 5.5, 3.0), (-1.375, -5.5, -1.0), (-1.375, 5.5, -1.0), (-1.375, -5.5, 3.0)], [], [(9, 4, 28, 23), (19, 29, 7, 26), (22, 21, 14, 8), (35, 22, 8, 1), (16, 19, 26, 32), (37, 31, 24, 38), (21, 34, 3, 14), (23, 28, 5, 11), (30, 27, 4, 9), (28, 18, 25, 5), (29, 20, 13, 7), (24, 6, 29, 19), (20, 23, 11, 13), (31, 30, 9, 15), (0, 10, 22, 35), (12, 10, 36, 37), (4, 27, 18, 28), (12, 2, 34, 21), (6, 15, 20, 29), (24, 31, 15, 6), (33, 0, 35, 17), (2, 38, 16, 34), (18, 17, 39, 25), (37, 36, 30, 31), (2, 12, 37, 38), (34, 16, 32, 3), (0, 33, 36, 10), (17, 35, 1, 39), (33, 27, 30, 36), (8, 14, 50, 44), (15, 9, 45, 51), (11, 5, 42, 47), (12, 21, 57, 48), (3, 32, 64, 41), (5, 25, 61, 42), (32, 26, 62, 64), (27, 33, 65, 63), (39, 1, 40, 67), (1, 8, 44, 40), (22, 10, 46, 58), (16, 38, 66, 52), (33, 17, 53, 65), (38, 24, 60, 66), (10, 12, 48, 46), (9, 23, 59, 45), (18, 27, 63, 54), (25, 39, 67, 61), (13, 11, 47, 49), (24, 19, 55, 60), (14, 3, 41, 50), (20, 15, 51, 56), (26, 7, 43, 62), (7, 13, 49, 43)])
_uv = me_cube_002.uv_layers.new(name='UVMap')
_uv.uv.foreach_set('vector', [0.5969, 0.3758, 0.5969, 0.0008825, 0.9296, 0.0008826, 0.9296, 0.3758, 0.9296, 0.6258, 0.9296, 1.001, 0.9968, 1.001, 0.9968, 0.6258, 0.9296, 0.3758, 0.9296, 0.6258, 0.9968, 0.6258, 0.9968, 0.3758, 0.9296, 0.0008826, 0.9296, 0.3758, 0.9968, 0.3758, 0.9968, 0.0008826, 0.9296, 0.3758, 0.9296, 0.6258, 0.9968, 0.6258, 0.9968, 0.3758, 0.1932, 0.8068, 0.3068, 0.8068, 0.3068, 0.9771, 0.1932, 0.9771, 0.9296, 0.6258, 0.9296, 1.001, 0.9968, 1.001, 0.9968, 0.6258, 0.9296, 0.3758, 0.9296, 0.0008826, 0.9968, 0.0008826, 0.9968, 0.3758, 0.3068, 0.6932, 0.3068, 0.5229, 0.4771, 0.5229, 0.4771, 0.6932, 0.9296, 1.001, 0.9296, 0.6258, 0.9968, 0.6258, 0.9968, 1.001, 0.9296, 1.001, 0.9296, 0.6258, 0.9968, 0.6258, 0.9968, 1.001, 0.5969, 0.6258, 0.5969, 1.001, 0.9296, 1.001, 0.9296, 0.6258, 0.9296, 0.6258, 0.9296, 0.3758, 0.9968, 0.3758, 0.9968, 0.6258, 0.3068, 0.8068, 0.3068, 0.6932, 0.4771, 0.6932, 0.4771, 0.8068, 0.5969, 0.0008825, 0.5969, 0.3758, 0.9296, 0.3758, 0.9296, 0.0008826, 0.02292, 0.8068, 0.02292, 0.6932, 0.1932, 0.6932, 0.1932, 0.8068, 0.5969, 1.001, 0.5969, 0.6258, 0.9296, 0.6258, 0.9296, 1.001, 0.5969, 0.6258, 0.5969, 1.001, 0.9296, 1.001, 0.9296, 0.6258, 0.5969, 1.001, 0.5969, 0.6258, 0.9296, 0.6258, 0.9296, 1.001, 0.3068, 0.9771, 0.3068, 0.8068, 0.4771, 0.8068, 0.4771, 0.9771, 0.5969, 0.3758, 0.5969, 0.0008825, 0.9296, 0.0008826, 0.9296, 0.3758, 0.5969, 0.0008826, 0.5969, 0.3758, 0.9296, 0.3758, 0.9296, 0.0008825, 0.9296, 0.6258, 0.9296, 0.3758, 0.9968, 0.3758, 0.9968, 0.6258, 0.1932, 0.8068, 0.1932, 0.6932, 0.3068, 0.6932, 0.3068, 0.8068, 0.02292, 0.9771, 0.02292, 0.8068, 0.1932, 0.8068, 0.1932, 0.9771, 0.9296, 0.0008825, 0.9296, 0.3758, 0.9968, 0.3758, 0.9968, 0.0008825, 0.02292, 0.5229, 0.1932, 0.5229, 0.1932, 0.6932, 0.02292, 0.6932, 0.9296, 0.3758, 0.9296, 0.0008826, 0.9968, 0.0008826, 0.9968, 0.3758, 0.1932, 0.5229, 0.3068, 0.5229, 0.3068, 0.6932, 0.1932, 0.6932, 0.02292, 0.1932, 0.02292, 0.3068, 0.0002148, 0.3124, 0.0002149, 0.1876, 0.4771, 0.8068, 0.4771, 0.6932, 0.4998, 0.6876, 0.4998, 0.8124, 0.4771, 0.1932, 0.4771, 0.02292, 0.4998, 0.0002148, 0.4998, 0.1876, 0.5969, 0.6258, 0.9296, 0.6258, 0.9296, 0.5743, 0.5969, 0.5743, 0.02292, 0.4771, 0.1932, 0.4771, 0.1876, 0.4998, 0.0002149, 0.4998, 0.4771, 0.02292, 0.3068, 0.02292, 0.3124, 0.0002148, 0.4998, 0.0002148, 0.1932, 0.4771, 0.3068, 0.4771, 0.3124, 0.4998, 0.1876, 0.4998, 0.3068, 0.5229, 0.1932, 0.5229, 0.1876, 0.5002, 0.3124, 0.5002, 0.1932, 0.02292, 0.02292, 0.02292, 0.0002149, 0.0002148, 0.1876, 0.0002148, 0.02292, 0.02292, 0.02292, 0.1932, 0.0002149, 0.1876, 0.0002149, 0.0002148, 0.9296, 0.3758, 0.5969, 0.3758, 0.5969, 0.4274, 0.9296, 0.4274, 0.9296, 0.3758, 0.5969, 0.3758, 0.5969, 0.4274, 0.9296, 0.4274, 0.5969, 0.3758, 0.9296, 0.3758, 0.9296, 0.4274, 0.5969, 0.4274, 0.1932, 0.9771, 0.3068, 0.9771, 0.3124, 0.9998, 0.1876, 0.9998, 0.02292, 0.6932, 0.02292, 0.8068, 0.0002148, 0.8124, 0.0002148, 0.6876, 0.5969, 0.3758, 0.9296, 0.3758, 0.9296, 0.4274, 0.5969, 0.4274, 0.9296, 0.6258, 0.5969, 0.6258, 0.5969, 0.5743, 0.9296, 0.5743, 0.3068, 0.02292, 0.1932, 0.02292, 0.1876, 0.0002148, 0.3124, 0.0002148, 0.4771, 0.3068, 0.4771, 0.1932, 0.4998, 0.1876, 0.4998, 0.3124, 0.5969, 0.6258, 0.9296, 0.6258, 0.9296, 0.5743, 0.5969, 0.5743, 0.02292, 0.3068, 0.02292, 0.4771, 0.0002149, 0.4998, 0.0002148, 0.3124, 0.9296, 0.6258, 0.5969, 0.6258, 0.5969, 0.5743, 0.9296, 0.5743, 0.3068, 0.4771, 0.4771, 0.4771, 0.4998, 0.4998, 0.3124, 0.4998, 0.4771, 0.4771, 0.4771, 0.3068, 0.4998, 0.3124, 0.4998, 0.4998])
me_cube_002.materials.append(mat_material)
me_cube_002.use_remesh_preserve_volume = False
me_cube_002.use_remesh_preserve_attributes = False
me_cube_002.use_mirror_vertex_groups = False
me_cube_002.update()
me_cube_001 = bpy.data.meshes.new('Cube.001')
me_cube_001.from_pydata([(5.0, -1.25, -1.0), (5.0, 1.25, -1.0), (-1.25, -5.0, 2.327), (1.25, -5.0, 2.327), (5.0, 1.25, 2.327), (5.0, -1.25, 2.327), (1.25, -5.0, -1.0), (-1.25, -5.0, -1.0), (5.5, -1.375, -1.0), (-1.25, 0.8455, 2.327), (-0.8719, 1.25, -1.0), (5.5, 1.375, -1.0), (-0.8719, 1.25, 2.327), (-1.375, -5.5, 2.327), (1.375, -5.5, 2.327), (-1.25, 0.8455, -1.0), (5.5, 1.375, 2.327), (1.556, -1.25, 2.327), (1.556, 1.25, 2.327), (5.5, -1.375, 2.327), (1.556, 1.25, -1.0), (1.556, -1.25, -1.0), (-1.25, -1.601, -1.0), (1.375, -5.5, -1.0), (1.25, -1.601, -1.0), (-1.375, -5.5, -1.0), (1.25, -1.601, 2.327), (-1.25, -1.601, 2.327), (5.0, -1.25, 3.0), (5.0, 1.25, 3.0), (1.25, -5.0, 3.0), (-1.25, -5.0, 3.0), (5.5, -1.375, 3.0), (5.5, 1.375, 3.0), (1.375, -5.5, 3.0), (-1.375, -5.5, 3.0)], [], [(1, 0, 8, 11), (24, 15, 22), (10, 21, 20), (35, 13, 2, 31), (6, 7, 25, 23), (15, 24, 21, 10), (20, 18, 12, 10), (26, 17, 21, 24), (7, 2, 13, 25), (27, 22, 15, 9), (1, 4, 18, 20), (0, 5, 19, 8), (3, 6, 23, 14), (0, 1, 20, 21), (5, 0, 21, 17), (34, 30, 3, 14), (6, 3, 26, 24), (7, 6, 24, 22), (4, 1, 11, 16), (2, 7, 22, 27), (12, 9, 15, 10), (4, 5, 28, 29), (3, 2, 31, 30), (30, 31, 35, 34), (29, 28, 32, 33), (5, 19, 32, 28), (16, 4, 29, 33)])
_uv = me_cube_001.uv_layers.new(name='UVMap')
_uv.uv.foreach_set('vector', [0.9459, 0.346, 0.7004, 0.346, 0.6881, 0.2969, 0.9582, 0.2969, 0.666, 0.7142, 0.9062, 0.9597, 0.666, 0.9597, 0.9459, 0.9225, 0.7004, 0.6841, 0.9459, 0.6841, 0.6373, 0.02309, 0.6027, 0.0291, 0.6094, 0.04752, 0.6439, 0.04151, 0.3322, 0.7142, 0.3322, 0.9597, 0.2831, 0.9719, 0.2831, 0.7019, 0.9062, 0.9597, 0.666, 0.7142, 0.7004, 0.6841, 0.9459, 0.9225, 0.5826, 0.642, 0.5826, 0.8615, 0.4224, 0.8615, 0.4224, 0.642, 0.4705, 0.632, 0.4398, 0.632, 0.4398, 0.4125, 0.4705, 0.4125, 0.4387, 0.07723, 0.6094, 0.04752, 0.6027, 0.0291, 0.4321, 0.05882, 0.2244, 0.8615, 0.2244, 0.642, 0.3858, 0.642, 0.3858, 0.8615, 0.8098, 0.642, 0.8098, 0.8615, 0.5826, 0.8615, 0.5826, 0.642, 0.4386, 0.07807, 0.6093, 0.04836, 0.6027, 0.02995, 0.432, 0.05966, 0.8106, 0.04752, 0.9813, 0.07723, 0.9879, 0.05882, 0.8172, 0.0291, 0.7004, 0.346, 0.9459, 0.346, 0.9459, 0.6841, 0.7004, 0.6841, 0.2125, 0.632, 0.2125, 0.4125, 0.4398, 0.4125, 0.4398, 0.632, 0.7827, 0.02309, 0.7761, 0.04151, 0.8106, 0.04752, 0.8172, 0.0291, 0.6947, 0.4125, 0.6947, 0.632, 0.4705, 0.632, 0.4705, 0.4125, 0.3322, 0.9597, 0.3322, 0.7142, 0.666, 0.7142, 0.666, 0.9597, 0.8106, 0.04836, 0.9813, 0.07807, 0.9879, 0.05966, 0.8172, 0.02995, 0.0001786, 0.8615, 0.0001785, 0.642, 0.2244, 0.642, 0.2244, 0.8615, 0.4224, 0.8615, 0.3858, 0.8615, 0.3858, 0.642, 0.4224, 0.642, 0.776, 0.06713, 0.6438, 0.06713, 0.6438, 0.04235, 0.776, 0.04235, 0.7761, 0.06629, 0.6439, 0.06629, 0.6439, 0.04151, 0.7761, 0.04151, 0.7761, 0.04151, 0.6439, 0.04151, 0.6373, 0.02309, 0.7827, 0.02309, 0.776, 0.04235, 0.6438, 0.04235, 0.6372, 0.02393, 0.7827, 0.02393, 0.6093, 0.04836, 0.6027, 0.02995, 0.6372, 0.02393, 0.6438, 0.04235, 0.8172, 0.02995, 0.8106, 0.04836, 0.776, 0.04235, 0.7827, 0.02393])
me_cube_001.materials.append(mat_material_001)
me_cube_001.use_remesh_preserve_volume = False
me_cube_001.use_remesh_preserve_attributes = False
me_cube_001.use_mirror_vertex_groups = False
me_cube_001.update()

# ---- objects
ob_1_room = bpy.data.objects.new('1 Room', me_cube_011)
ob_2_room = bpy.data.objects.new('2 Room', me_cube_010)
ob_2_room_straight = bpy.data.objects.new('2 Room Straight', me_cube_009)
ob_3_room = bpy.data.objects.new('3 Room', me_cube_004)
ob_locked_door = bpy.data.objects.new('Locked Door', me_cube)
ob_straight_hall = bpy.data.objects.new('Straight Hall', me_cube_003)
ob_4_room = bpy.data.objects.new('4 Room', me_cube_002)
ob_corner_hall = bpy.data.objects.new('Corner Hall', me_cube_001)

# ---- transforms, parenting, visibility, modifiers, constraints
ob_1_room.location = (0.0, -22.0, 1.0)
ob_1_room.hide_viewport = True
ob_1_room.lineart.crease_threshold = 0.0
ob_2_room.location = (-11.0, 11.0, 1.0)
ob_2_room.hide_viewport = True
ob_2_room.lineart.crease_threshold = 0.0
ob_2_room_straight.location = (11.0, 0.0, 1.0)
ob_2_room_straight.hide_viewport = True
ob_2_room_straight.lineart.crease_threshold = 0.0
ob_3_room.location = (0.0, 11.0, 1.0)
ob_3_room.hide_viewport = True
ob_3_room.lineart.crease_threshold = 0.0
ob_locked_door.location = (0.0, -5.25, 0.0)
ob_locked_door.rotation_euler = (0.0, -0.0, 3.142)
ob_locked_door.lineart.crease_threshold = 0.0
_m = ob_locked_door.modifiers.new('Mirror', 'MIRROR')
_m.use_axis = (False, True, False)
_m.use_clip = True
ob_straight_hall.location = (0.0, -11.0, 1.0)
ob_straight_hall.hide_viewport = True
ob_straight_hall.lineart.crease_threshold = 0.0
ob_4_room.location = (0.0, 0.0, 1.0)
ob_4_room.hide_viewport = True
ob_4_room.lineart.crease_threshold = 0.0
ob_corner_hall.location = (-11.0, 0.0, 1.0)
ob_corner_hall.rotation_euler = (0.0, -0.0, 1.571)
ob_corner_hall.lineart.crease_threshold = 0.0

# ---- collection membership
col_collection_1.objects.link(ob_1_room)
col_collection_1.objects.link(ob_2_room)
col_collection_1.objects.link(ob_2_room_straight)
col_collection_1.objects.link(ob_3_room)
col_collection_1.objects.link(ob_locked_door)
col_collection_1.objects.link(ob_straight_hall)
col_collection_1.objects.link(ob_4_room)
col_collection_1.objects.link(ob_corner_hall)

# ---- scene / render settings (as saved in the file)
scene.frame_start = 1; scene.frame_end = 250; scene.frame_set(1)
scene.render.engine = 'CYCLES'
scene.render.resolution_percentage = 50
scene.render.dither_intensity = 0.0
scene.cycles.use_denoising = False
scene.cycles.samples = 128
scene.cycles.sampling_pattern = 'TABULATED_SOBOL'
scene.cycles.use_adaptive_sampling = False
scene.cycles.use_light_tree = False
scene.cycles.blur_glossy = 0.0
scene.cycles.sample_clamp_indirect = 0.0
scene.view_settings.view_transform = 'Standard'
bpy.context.view_layer.update()

# ---- added for rendering (the .blend has no active camera and no usable light): camera, sun
cam_auto = bpy.data.cameras.new('AutoCamera')
cam_auto.lens = 50.0
cam_auto.sensor_width = 36.0
cam_auto.clip_end = 1000.0
ob_auto_camera = bpy.data.objects.new('AutoCamera', cam_auto)
scene.collection.objects.link(ob_auto_camera)
ob_auto_camera.location = (16.583, -24.0859, 17.5164)
ob_auto_camera.rotation_euler = (1.09748, -7.21219e-08, 0.694738)
scene.camera = ob_auto_camera
light_auto_sun = bpy.data.lights.new('AutoSun', 'SUN')
light_auto_sun.energy = 3.0
light_auto_sun.angle = 0.0523599
ob_auto_sun = bpy.data.objects.new('AutoSun', light_auto_sun)
scene.collection.objects.link(ob_auto_sun)
ob_auto_sun.rotation_euler = (0.872665, 0.174533, 0.523599)
bpy.context.view_layer.update()
